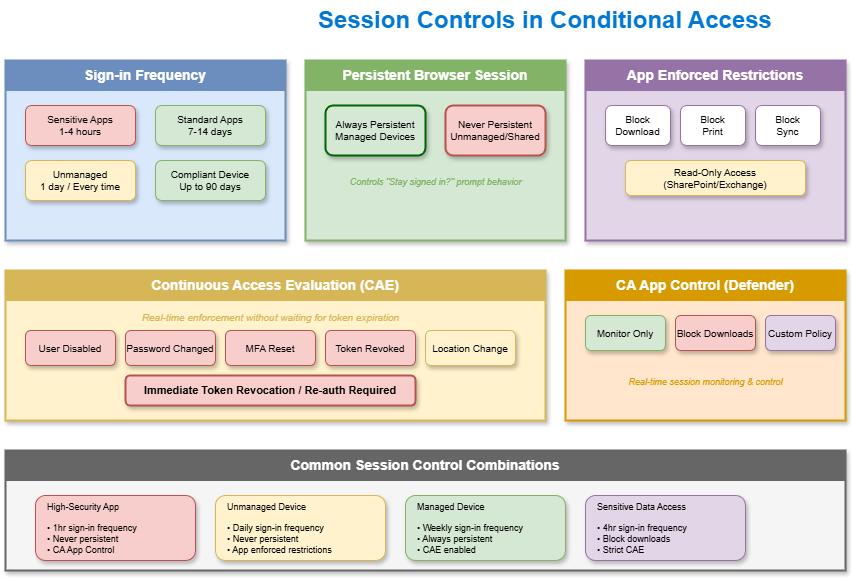

The diagram above was exported from draw.io. Its source (the exported page's mxGraphModel, read from the mxfile embedded in the PNG):
<mxGraphModel dx="886" dy="440" grid="1" gridSize="10" guides="1" tooltips="1" connect="1" arrows="1" fold="1" page="1" pageScale="1" pageWidth="1200" pageHeight="800" math="0" shadow="1">
  <root>
    <mxCell id="0" />
    <mxCell id="1" parent="0" />
    <mxCell id="title" value="Session Controls in Conditional Access" style="text;html=1;strokeColor=none;fillColor=none;align=center;verticalAlign=middle;whiteSpace=wrap;rounded=0;fontSize=24;fontStyle=1;fontColor=#0078D4;" parent="1" vertex="1">
      <mxGeometry x="300" y="20" width="600" height="40" as="geometry" />
    </mxCell>
    <mxCell id="freq-box" value="" style="rounded=0;whiteSpace=wrap;html=1;fillColor=#dae8fc;strokeColor=#6c8ebf;strokeWidth=2;shadow=1;" parent="1" vertex="1">
      <mxGeometry x="60" y="80" width="280" height="180" as="geometry" />
    </mxCell>
    <mxCell id="freq-header" value="Sign-in Frequency" style="rounded=0;whiteSpace=wrap;html=1;fillColor=#6c8ebf;strokeColor=#6c8ebf;fontColor=#ffffff;fontSize=14;fontStyle=1;" parent="1" vertex="1">
      <mxGeometry x="60" y="80" width="280" height="30" as="geometry" />
    </mxCell>
    <mxCell id="freq1" value="Sensitive Apps&#10;1-4 hours" style="rounded=1;whiteSpace=wrap;html=1;fillColor=#f8cecc;strokeColor=#b85450;fontSize=10;shadow=1;" parent="1" vertex="1">
      <mxGeometry x="80" y="125" width="110" height="40" as="geometry" />
    </mxCell>
    <mxCell id="freq2" value="Standard Apps&#10;7-14 days" style="rounded=1;whiteSpace=wrap;html=1;fillColor=#d5e8d4;strokeColor=#82b366;fontSize=10;shadow=1;" parent="1" vertex="1">
      <mxGeometry x="210" y="125" width="110" height="40" as="geometry" />
    </mxCell>
    <mxCell id="freq3" value="Unmanaged&#10;1 day / Every time" style="rounded=1;whiteSpace=wrap;html=1;fillColor=#fff2cc;strokeColor=#d6b656;fontSize=10;shadow=1;" parent="1" vertex="1">
      <mxGeometry x="80" y="180" width="110" height="40" as="geometry" />
    </mxCell>
    <mxCell id="freq4" value="Compliant Device&#10;Up to 90 days" style="rounded=1;whiteSpace=wrap;html=1;fillColor=#d5e8d4;strokeColor=#82b366;fontSize=10;shadow=1;" parent="1" vertex="1">
      <mxGeometry x="210" y="180" width="110" height="40" as="geometry" />
    </mxCell>
    <mxCell id="persist-box" value="" style="rounded=0;whiteSpace=wrap;html=1;fillColor=#d5e8d4;strokeColor=#82b366;strokeWidth=2;shadow=1;" parent="1" vertex="1">
      <mxGeometry x="360" y="80" width="260" height="180" as="geometry" />
    </mxCell>
    <mxCell id="persist-header" value="Persistent Browser Session" style="rounded=0;whiteSpace=wrap;html=1;fillColor=#82b366;strokeColor=#82b366;fontColor=#ffffff;fontSize=14;fontStyle=1;" parent="1" vertex="1">
      <mxGeometry x="360" y="80" width="260" height="30" as="geometry" />
    </mxCell>
    <mxCell id="persist1" value="Always Persistent&#10;Managed Devices" style="rounded=1;whiteSpace=wrap;html=1;fillColor=#d5e8d4;strokeColor=#006400;fontSize=10;shadow=1;strokeWidth=2;" parent="1" vertex="1">
      <mxGeometry x="380" y="125" width="100" height="50" as="geometry" />
    </mxCell>
    <mxCell id="persist2" value="Never Persistent&#10;Unmanaged/Shared" style="rounded=1;whiteSpace=wrap;html=1;fillColor=#f8cecc;strokeColor=#b85450;fontSize=10;shadow=1;strokeWidth=2;" parent="1" vertex="1">
      <mxGeometry x="500" y="125" width="100" height="50" as="geometry" />
    </mxCell>
    <mxCell id="persist-note" value="Controls &quot;Stay signed in?&quot; prompt behavior" style="text;html=1;strokeColor=none;fillColor=none;align=center;fontSize=9;fontColor=#82b366;fontStyle=2;" parent="1" vertex="1">
      <mxGeometry x="380" y="190" width="220" height="20" as="geometry" />
    </mxCell>
    <mxCell id="app-box" value="" style="rounded=0;whiteSpace=wrap;html=1;fillColor=#e1d5e7;strokeColor=#9673a6;strokeWidth=2;shadow=1;" parent="1" vertex="1">
      <mxGeometry x="640" y="80" width="260" height="180" as="geometry" />
    </mxCell>
    <mxCell id="app-header" value="App Enforced Restrictions" style="rounded=0;whiteSpace=wrap;html=1;fillColor=#9673a6;strokeColor=#9673a6;fontColor=#ffffff;fontSize=14;fontStyle=1;" parent="1" vertex="1">
      <mxGeometry x="640" y="80" width="260" height="30" as="geometry" />
    </mxCell>
    <mxCell id="app1" value="Block&#10;Download" style="rounded=1;whiteSpace=wrap;html=1;fillColor=#ffffff;strokeColor=#9673a6;fontSize=10;shadow=1;" parent="1" vertex="1">
      <mxGeometry x="660" y="125" width="65" height="40" as="geometry" />
    </mxCell>
    <mxCell id="app2" value="Block&#10;Print" style="rounded=1;whiteSpace=wrap;html=1;fillColor=#ffffff;strokeColor=#9673a6;fontSize=10;shadow=1;" parent="1" vertex="1">
      <mxGeometry x="735" y="125" width="65" height="40" as="geometry" />
    </mxCell>
    <mxCell id="app3" value="Block&#10;Sync" style="rounded=1;whiteSpace=wrap;html=1;fillColor=#ffffff;strokeColor=#9673a6;fontSize=10;shadow=1;" parent="1" vertex="1">
      <mxGeometry x="810" y="125" width="65" height="40" as="geometry" />
    </mxCell>
    <mxCell id="app4" value="Read-Only Access (SharePoint/Exchange)" style="rounded=1;whiteSpace=wrap;html=1;fillColor=#fff2cc;strokeColor=#d6b656;fontSize=10;shadow=1;" parent="1" vertex="1">
      <mxGeometry x="680" y="180" width="180" height="35" as="geometry" />
    </mxCell>
    <mxCell id="cae-box" value="" style="rounded=0;whiteSpace=wrap;html=1;fillColor=#fff2cc;strokeColor=#d6b656;strokeWidth=2;shadow=1;" parent="1" vertex="1">
      <mxGeometry x="60" y="290" width="540" height="150" as="geometry" />
    </mxCell>
    <mxCell id="cae-header" value="Continuous Access Evaluation (CAE)" style="rounded=0;whiteSpace=wrap;html=1;fillColor=#d6b656;strokeColor=#d6b656;fontColor=#ffffff;fontSize=14;fontStyle=1;" parent="1" vertex="1">
      <mxGeometry x="60" y="290" width="540" height="30" as="geometry" />
    </mxCell>
    <mxCell id="cae-desc" value="Real-time enforcement without waiting for token expiration" style="text;html=1;strokeColor=none;fillColor=none;align=center;fontSize=10;fontColor=#d6b656;fontStyle=2;" parent="1" vertex="1">
      <mxGeometry x="150" y="325" width="350" height="15" as="geometry" />
    </mxCell>
    <mxCell id="cae1" value="User Disabled" style="rounded=1;whiteSpace=wrap;html=1;fillColor=#f8cecc;strokeColor=#b85450;fontSize=10;shadow=1;" parent="1" vertex="1">
      <mxGeometry x="80" y="350" width="90" height="35" as="geometry" />
    </mxCell>
    <mxCell id="cae2" value="Password Changed" style="rounded=1;whiteSpace=wrap;html=1;fillColor=#f8cecc;strokeColor=#b85450;fontSize=10;shadow=1;" parent="1" vertex="1">
      <mxGeometry x="180" y="350" width="90" height="35" as="geometry" />
    </mxCell>
    <mxCell id="cae3" value="MFA Reset" style="rounded=1;whiteSpace=wrap;html=1;fillColor=#f8cecc;strokeColor=#b85450;fontSize=10;shadow=1;" parent="1" vertex="1">
      <mxGeometry x="280" y="350" width="90" height="35" as="geometry" />
    </mxCell>
    <mxCell id="cae4" value="Token Revoked" style="rounded=1;whiteSpace=wrap;html=1;fillColor=#f8cecc;strokeColor=#b85450;fontSize=10;shadow=1;" parent="1" vertex="1">
      <mxGeometry x="380" y="350" width="90" height="35" as="geometry" />
    </mxCell>
    <mxCell id="cae5" value="Location Change" style="rounded=1;whiteSpace=wrap;html=1;fillColor=#fff2cc;strokeColor=#d6b656;fontSize=10;shadow=1;" parent="1" vertex="1">
      <mxGeometry x="480" y="350" width="90" height="35" as="geometry" />
    </mxCell>
    <mxCell id="cae-result" value="Immediate Token Revocation / Re-auth Required" style="rounded=1;whiteSpace=wrap;html=1;fillColor=#f8cecc;strokeColor=#b85450;fontSize=11;fontStyle=1;shadow=1;strokeWidth=2;" parent="1" vertex="1">
      <mxGeometry x="180" y="395" width="290" height="30" as="geometry" />
    </mxCell>
    <mxCell id="casb-box" value="" style="rounded=0;whiteSpace=wrap;html=1;fillColor=#ffe6cc;strokeColor=#d79b00;strokeWidth=2;shadow=1;" parent="1" vertex="1">
      <mxGeometry x="620" y="290" width="280" height="150" as="geometry" />
    </mxCell>
    <mxCell id="casb-header" value="CA App Control (Defender)" style="rounded=0;whiteSpace=wrap;html=1;fillColor=#d79b00;strokeColor=#d79b00;fontColor=#ffffff;fontSize=14;fontStyle=1;" parent="1" vertex="1">
      <mxGeometry x="620" y="290" width="280" height="30" as="geometry" />
    </mxCell>
    <mxCell id="casb1" value="Monitor Only" style="rounded=1;whiteSpace=wrap;html=1;fillColor=#d5e8d4;strokeColor=#82b366;fontSize=10;shadow=1;" parent="1" vertex="1">
      <mxGeometry x="640" y="335" width="80" height="35" as="geometry" />
    </mxCell>
    <mxCell id="casb2" value="Block Downloads" style="rounded=1;whiteSpace=wrap;html=1;fillColor=#f8cecc;strokeColor=#b85450;fontSize=10;shadow=1;" parent="1" vertex="1">
      <mxGeometry x="730" y="335" width="80" height="35" as="geometry" />
    </mxCell>
    <mxCell id="casb3" value="Custom Policy" style="rounded=1;whiteSpace=wrap;html=1;fillColor=#e1d5e7;strokeColor=#9673a6;fontSize=10;shadow=1;" parent="1" vertex="1">
      <mxGeometry x="820" y="335" width="70" height="35" as="geometry" />
    </mxCell>
    <mxCell id="casb-note" value="Real-time session monitoring &amp; control" style="text;html=1;strokeColor=none;fillColor=none;align=center;fontSize=9;fontColor=#d79b00;fontStyle=2;" parent="1" vertex="1">
      <mxGeometry x="660" y="390" width="200" height="20" as="geometry" />
    </mxCell>
    <mxCell id="combo-box" value="" style="rounded=0;whiteSpace=wrap;html=1;fillColor=#f5f5f5;strokeColor=#666666;strokeWidth=2;shadow=1;" parent="1" vertex="1">
      <mxGeometry x="60" y="470" width="840" height="120" as="geometry" />
    </mxCell>
    <mxCell id="combo-header" value="Common Session Control Combinations" style="rounded=0;whiteSpace=wrap;html=1;fillColor=#666666;strokeColor=#666666;fontColor=#ffffff;fontSize=14;fontStyle=1;" parent="1" vertex="1">
      <mxGeometry x="60" y="470" width="840" height="30" as="geometry" />
    </mxCell>
    <mxCell id="combo1" value="High-Security App&#10;&#10;• 1hr sign-in frequency&#10;• Never persistent&#10;• CA App Control" style="rounded=1;whiteSpace=wrap;html=1;fillColor=#f8cecc;strokeColor=#b85450;fontSize=9;align=left;spacingLeft=10;shadow=1;" parent="1" vertex="1">
      <mxGeometry x="90" y="515" width="160" height="65" as="geometry" />
    </mxCell>
    <mxCell id="combo2" value="Unmanaged Device&#10;&#10;• Daily sign-in frequency&#10;• Never persistent&#10;• App enforced restrictions" style="rounded=1;whiteSpace=wrap;html=1;fillColor=#fff2cc;strokeColor=#d6b656;fontSize=9;align=left;spacingLeft=10;shadow=1;" parent="1" vertex="1">
      <mxGeometry x="270" y="515" width="170" height="65" as="geometry" />
    </mxCell>
    <mxCell id="combo3" value="Managed Device&#10;&#10;• Weekly sign-in frequency&#10;• Always persistent&#10;• CAE enabled" style="rounded=1;whiteSpace=wrap;html=1;fillColor=#d5e8d4;strokeColor=#82b366;fontSize=9;align=left;spacingLeft=10;shadow=1;" parent="1" vertex="1">
      <mxGeometry x="460" y="515" width="160" height="65" as="geometry" />
    </mxCell>
    <mxCell id="combo4" value="Sensitive Data Access&#10;&#10;• 4hr sign-in frequency&#10;• Block downloads&#10;• Strict CAE" style="rounded=1;whiteSpace=wrap;html=1;fillColor=#e1d5e7;strokeColor=#9673a6;fontSize=9;align=left;spacingLeft=10;shadow=1;" parent="1" vertex="1">
      <mxGeometry x="640" y="515" width="160" height="65" as="geometry" />
    </mxCell>
  </root>
</mxGraphModel>